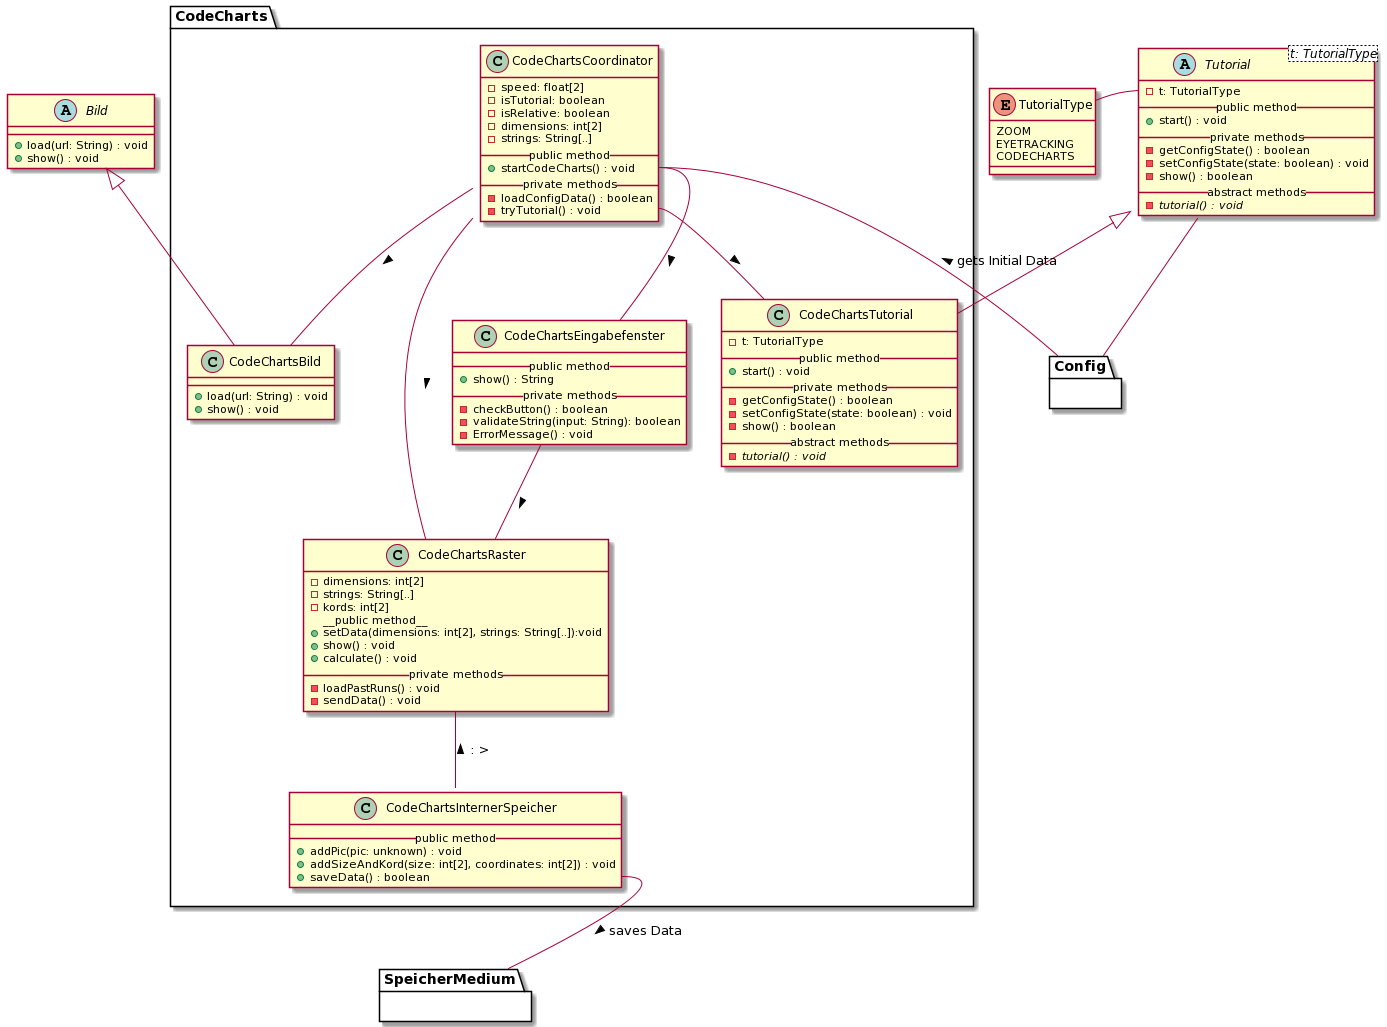

The diagram above was rendered by PlantUML. Its source (embedded in the PNG):
@startuml
' skinparam backgroundColor transparent
'() System #DA70D5
top to bottom direction

' --- TUTORIAL ---
abstract Tutorial<t: TutorialType> {
  - t: TutorialType
  __public method__
  + start() : void
  __private methods__
  - getConfigState() : boolean
  - setConfigState(state: boolean) : void
  - show() : boolean
  __abstract methods__
  - {abstract} tutorial() : void
}

enum TutorialType {
  ZOOM
  EYETRACKING
  CODECHARTS
}

' Interaktionen
Tutorial::t -l- TutorialType
Tutorial -d- Config


' --- BILD ---

abstract Bild {
  + load(url: String) : void
  + show() : void
}

' === CODE CHARTS ===
package CodeCharts {

    ' CodeCharts Tutorial 
    class CodeChartsTutorial {
      - t: TutorialType
      __public method__
      + start() : void
      __private methods__
      - getConfigState() : boolean
      - setConfigState(state: boolean) : void
      - show() : boolean
      __abstract methods__
      - {abstract} tutorial() : void
    }
  
    ' CodeCharts Coordinator
    class CodeChartsCoordinator {
        - speed: float[2]
        - isTutorial: boolean
        - isRelative: boolean
        - dimensions: int[2]
        - strings: String[..]
        __public method__
        + startCodeCharts() : void
        __private methods__
        - loadConfigData() : boolean
        - tryTutorial() : void
    }

    ' CodeCharts Interner Speicher
    class CodeChartsInternerSpeicher {
        __public method__
        + addPic(pic: unknown) : void
        + addSizeAndKord(size: int[2], coordinates: int[2]) : void
        + saveData() : boolean
    }

    ' CodeCharts Bild
    class CodeChartsBild {
        ' Unsicher ob es sinnvoll ist das Bild vorzuladen
        + load(url: String) : void
        + show() : void
    }

    ' CodeCharts Raster
    class CodeChartsRaster {
        ' Unsicher ob es sinnvoll ist alle vorherigen Durchläufe auf einmal zu laden
        - dimensions: int[2]
        - strings: String[..]
        - kords: int[2]
        __public method__ 
        + setData(dimensions: int[2], strings: String[..]):void
        + show() : void
        + calculate() : void
        __private methods__
        - loadPastRuns() : void
        - sendData() : void
    }

    ' CodeCharts Eingabefenster
    class CodeChartsEingabefenster {
        __public method__
        + show() : String
        __private methods__
        - checkButton() : boolean
        - validateString(input: String): boolean
        - ErrorMessage() : void
    }


    ' Vererbungen
    Bild <|-d- CodeChartsBild
    Tutorial <|-d- CodeChartsTutorial

    ' Interaktionen
    ' Bild & Raster mehrere Anbindungen (startCodeCharts, loadConfigData)
    CodeChartsCoordinator -- CodeChartsBild : >
    CodeChartsCoordinator -- CodeChartsRaster : >
    CodeChartsCoordinator::startCodeCharts -- CodeChartsEingabefenster : >
    CodeChartsCoordinator::tryTutorial -- CodeChartsTutorial : >
    ' load & send Kante?
    CodeChartsRaster -- CodeChartsInternerSpeicher : < : >
    CodeChartsEingabefenster -- CodeChartsRaster : >



    ' Andere Module
    CodeChartsInternerSpeicher::saveData -- SpeicherMedium : > saves Data
    ' von startCodeCharts oder von loadConfigData
    CodeChartsCoordinator::startCodeCharts -- Config : < gets Initial Data
  
}

' Blackboxen / Andere Module
package Config {}

package SpeicherMedium {}
@enduml